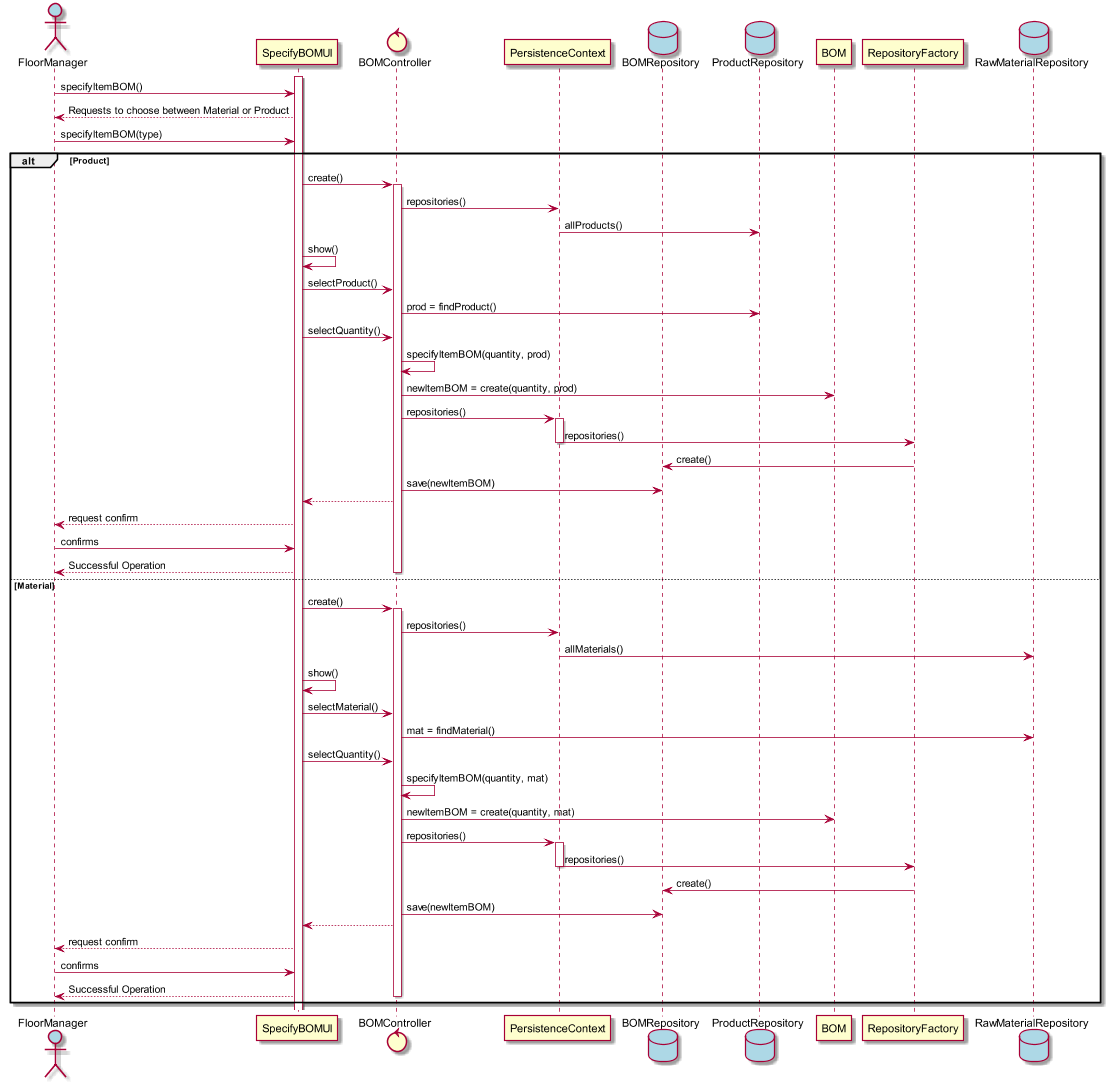

The diagram above was rendered by PlantUML. Its source (embedded in the PNG):
@startuml
scale 2048*1080
actor FloorManager #lightblue

activate SpecifyBOMUI
FloorManager -> SpecifyBOMUI : specifyItemBOM()
SpecifyBOMUI --> FloorManager : Requests to choose between Material or Product
FloorManager -> SpecifyBOMUI : specifyItemBOM(type)

control BOMController
participant PersistenceContext
database BOMRepository #lightblue

alt Product

  SpecifyBOMUI -> BOMController : create()
  activate BOMController
  database ProductRepository #lightblue
  BOMController -> PersistenceContext : repositories()
  PersistenceContext -> ProductRepository : allProducts()
  SpecifyBOMUI -> SpecifyBOMUI : show()
  SpecifyBOMUI -> BOMController : selectProduct()
  BOMController -> ProductRepository : prod = findProduct()
  SpecifyBOMUI -> BOMController : selectQuantity()
  BOMController -> BOMController : specifyItemBOM(quantity, prod)
  BOMController -> BOM : newItemBOM = create(quantity, prod)
  BOMController -> PersistenceContext : repositories()
  activate PersistenceContext
  PersistenceContext -> RepositoryFactory : repositories()
  deactivate PersistenceContext
  RepositoryFactory -> BOMRepository : create()
  BOMController -> BOMRepository : save(newItemBOM)
  BOMController --> SpecifyBOMUI
  SpecifyBOMUI --> FloorManager : request confirm
  FloorManager -> SpecifyBOMUI : confirms
  SpecifyBOMUI --> FloorManager : Successful Operation
  deactivate BOMController

else Material

  SpecifyBOMUI -> BOMController : create()
  activate BOMController
  database RawMaterialRepository #lightblue
  BOMController -> PersistenceContext : repositories()
  PersistenceContext -> RawMaterialRepository : allMaterials()
  SpecifyBOMUI -> SpecifyBOMUI : show()
  SpecifyBOMUI -> BOMController : selectMaterial()
  BOMController -> RawMaterialRepository : mat = findMaterial()
  SpecifyBOMUI -> BOMController : selectQuantity()
  BOMController -> BOMController : specifyItemBOM(quantity, mat)
  BOMController -> BOM : newItemBOM = create(quantity, mat)
  BOMController -> PersistenceContext : repositories()
  activate PersistenceContext
  PersistenceContext -> RepositoryFactory : repositories()
  deactivate PersistenceContext
  RepositoryFactory -> BOMRepository : create()
  BOMController -> BOMRepository : save(newItemBOM)
  BOMController --> SpecifyBOMUI
  SpecifyBOMUI --> FloorManager : request confirm
  FloorManager -> SpecifyBOMUI : confirms
  SpecifyBOMUI --> FloorManager : Successful Operation
  deactivate BOMController

end
@enduml